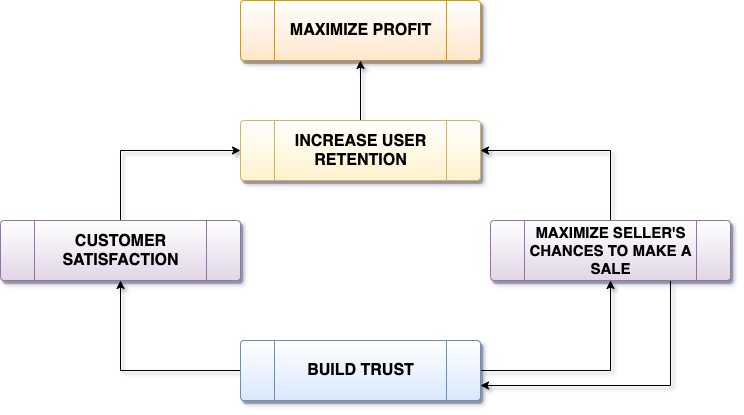

The diagram above was exported from draw.io. Its source (the exported page's mxGraphModel, read from the mxfile embedded in the PNG):
<mxGraphModel dx="786" dy="455" grid="1" gridSize="10" guides="1" tooltips="1" connect="1" arrows="1" fold="1" page="1" pageScale="1" pageWidth="850" pageHeight="1100" math="0" shadow="1">
  <root>
    <mxCell id="0" />
    <mxCell id="1" parent="0" />
    <mxCell id="k_nE7zT7H2MZMnfAfwBM-2" value="&lt;b&gt;&lt;font style=&quot;font-size: 16px&quot;&gt;MAXIMIZE PROFIT&lt;/font&gt;&lt;/b&gt;" style="verticalLabelPosition=middle;verticalAlign=middle;html=1;shape=process;whiteSpace=wrap;rounded=1;size=0.14;arcSize=6;fillColor=#ffe6cc;strokeColor=#d79b00;gradientDirection=north;shadow=1;sketch=0;glass=0;labelPosition=center;align=center;gradientColor=#ffffff;" vertex="1" parent="1">
      <mxGeometry x="270" y="40" width="240" height="60" as="geometry" />
    </mxCell>
    <mxCell id="k_nE7zT7H2MZMnfAfwBM-14" value="" style="edgeStyle=orthogonalEdgeStyle;rounded=0;orthogonalLoop=1;jettySize=auto;html=1;" edge="1" parent="1" source="k_nE7zT7H2MZMnfAfwBM-10" target="k_nE7zT7H2MZMnfAfwBM-2">
      <mxGeometry relative="1" as="geometry" />
    </mxCell>
    <mxCell id="k_nE7zT7H2MZMnfAfwBM-10" value="&lt;span style=&quot;font-size: 16px&quot;&gt;&lt;b&gt;INCREASE USER RETENTION&lt;/b&gt;&lt;/span&gt;" style="verticalLabelPosition=middle;verticalAlign=middle;html=1;shape=process;whiteSpace=wrap;rounded=1;size=0.14;arcSize=6;fillColor=#fff2cc;strokeColor=#d6b656;gradientDirection=north;shadow=1;sketch=0;glass=0;labelPosition=center;align=center;gradientColor=#ffffff;" vertex="1" parent="1">
      <mxGeometry x="270" y="160" width="240" height="60" as="geometry" />
    </mxCell>
    <mxCell id="k_nE7zT7H2MZMnfAfwBM-16" style="edgeStyle=orthogonalEdgeStyle;rounded=0;orthogonalLoop=1;jettySize=auto;html=1;exitX=1;exitY=0.5;exitDx=0;exitDy=0;entryX=0.5;entryY=1;entryDx=0;entryDy=0;" edge="1" parent="1" source="k_nE7zT7H2MZMnfAfwBM-11" target="k_nE7zT7H2MZMnfAfwBM-12">
      <mxGeometry relative="1" as="geometry" />
    </mxCell>
    <mxCell id="k_nE7zT7H2MZMnfAfwBM-17" style="edgeStyle=orthogonalEdgeStyle;rounded=0;orthogonalLoop=1;jettySize=auto;html=1;exitX=0;exitY=0.5;exitDx=0;exitDy=0;entryX=0.5;entryY=1;entryDx=0;entryDy=0;" edge="1" parent="1" source="k_nE7zT7H2MZMnfAfwBM-11" target="k_nE7zT7H2MZMnfAfwBM-13">
      <mxGeometry relative="1" as="geometry" />
    </mxCell>
    <mxCell id="k_nE7zT7H2MZMnfAfwBM-11" value="&lt;b&gt;&lt;font style=&quot;font-size: 16px&quot;&gt;BUILD TRUST&lt;/font&gt;&lt;/b&gt;" style="verticalLabelPosition=middle;verticalAlign=middle;html=1;shape=process;whiteSpace=wrap;rounded=1;size=0.14;arcSize=6;fillColor=#dae8fc;strokeColor=#6c8ebf;gradientDirection=north;shadow=1;sketch=0;glass=0;labelPosition=center;align=center;gradientColor=#ffffff;" vertex="1" parent="1">
      <mxGeometry x="270" y="380" width="240" height="60" as="geometry" />
    </mxCell>
    <mxCell id="k_nE7zT7H2MZMnfAfwBM-19" style="edgeStyle=orthogonalEdgeStyle;rounded=0;orthogonalLoop=1;jettySize=auto;html=1;exitX=0.5;exitY=0;exitDx=0;exitDy=0;entryX=1;entryY=0.5;entryDx=0;entryDy=0;" edge="1" parent="1" source="k_nE7zT7H2MZMnfAfwBM-12" target="k_nE7zT7H2MZMnfAfwBM-10">
      <mxGeometry relative="1" as="geometry" />
    </mxCell>
    <mxCell id="k_nE7zT7H2MZMnfAfwBM-21" style="edgeStyle=orthogonalEdgeStyle;rounded=0;orthogonalLoop=1;jettySize=auto;html=1;exitX=0.75;exitY=1;exitDx=0;exitDy=0;entryX=1;entryY=0.75;entryDx=0;entryDy=0;" edge="1" parent="1" source="k_nE7zT7H2MZMnfAfwBM-12" target="k_nE7zT7H2MZMnfAfwBM-11">
      <mxGeometry relative="1" as="geometry" />
    </mxCell>
    <mxCell id="k_nE7zT7H2MZMnfAfwBM-12" value="&lt;b&gt;&lt;font style=&quot;font-size: 15px&quot;&gt;MAXIMIZE SELLER'S CHANCES TO MAKE A SALE&lt;/font&gt;&lt;/b&gt;" style="verticalLabelPosition=middle;verticalAlign=middle;html=1;shape=process;whiteSpace=wrap;rounded=1;size=0.14;arcSize=6;fillColor=#e1d5e7;strokeColor=#9673a6;gradientDirection=north;shadow=1;sketch=0;glass=0;labelPosition=center;align=center;gradientColor=#ffffff;" vertex="1" parent="1">
      <mxGeometry x="520" y="260" width="240" height="60" as="geometry" />
    </mxCell>
    <mxCell id="k_nE7zT7H2MZMnfAfwBM-18" style="edgeStyle=orthogonalEdgeStyle;rounded=0;orthogonalLoop=1;jettySize=auto;html=1;exitX=0.5;exitY=0;exitDx=0;exitDy=0;entryX=0;entryY=0.5;entryDx=0;entryDy=0;" edge="1" parent="1" source="k_nE7zT7H2MZMnfAfwBM-13" target="k_nE7zT7H2MZMnfAfwBM-10">
      <mxGeometry relative="1" as="geometry" />
    </mxCell>
    <mxCell id="k_nE7zT7H2MZMnfAfwBM-13" value="&lt;b&gt;&lt;font style=&quot;font-size: 16px&quot;&gt;CUSTOMER SATISFACTION&lt;/font&gt;&lt;/b&gt;" style="verticalLabelPosition=middle;verticalAlign=middle;html=1;shape=process;whiteSpace=wrap;rounded=1;size=0.14;arcSize=6;fillColor=#e1d5e7;gradientDirection=north;shadow=1;sketch=0;glass=0;labelPosition=center;align=center;strokeColor=#9673a6;gradientColor=#ffffff;" vertex="1" parent="1">
      <mxGeometry x="30" y="260" width="240" height="60" as="geometry" />
    </mxCell>
  </root>
</mxGraphModel>